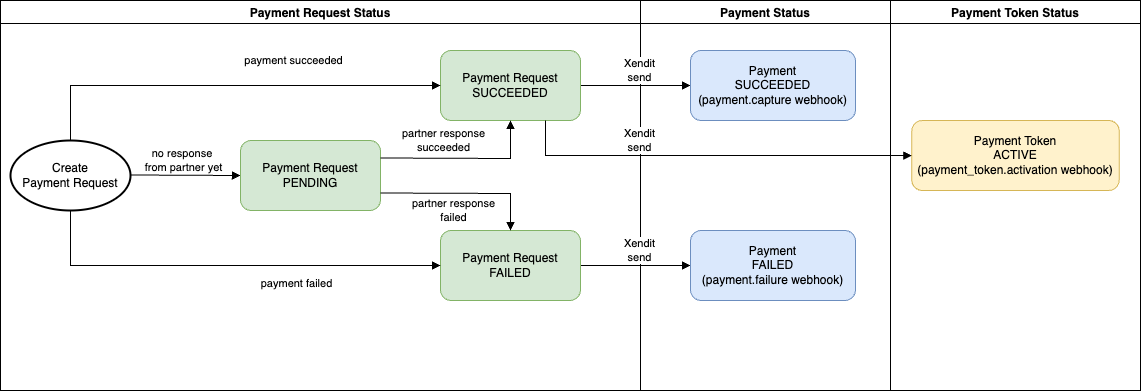

The diagram above was exported from draw.io. Its source (the exported page's mxGraphModel, read from the mxfile embedded in the PNG):
<mxGraphModel dx="1834" dy="1725" grid="1" gridSize="10" guides="1" tooltips="1" connect="1" arrows="1" fold="1" page="1" pageScale="1" pageWidth="850" pageHeight="1100" math="0" shadow="0">
  <root>
    <mxCell id="0" />
    <mxCell id="1" parent="0" />
    <mxCell id="AsgGRZ7g-SolGKf-JVAZ-2" value="" style="html=1;verticalAlign=bottom;labelBackgroundColor=none;endArrow=block;endFill=1;rounded=0;exitX=1;exitY=0.5;exitDx=0;exitDy=0;entryX=0;entryY=0.5;entryDx=0;entryDy=0;" parent="1" source="AsgGRZ7g-SolGKf-JVAZ-10" target="AsgGRZ7g-SolGKf-JVAZ-19" edge="1">
      <mxGeometry width="160" relative="1" as="geometry">
        <mxPoint x="130" y="215" as="sourcePoint" />
        <mxPoint x="660" y="210" as="targetPoint" />
      </mxGeometry>
    </mxCell>
    <mxCell id="AsgGRZ7g-SolGKf-JVAZ-4" value="" style="html=1;verticalAlign=bottom;labelBackgroundColor=none;endArrow=block;endFill=1;rounded=0;entryX=0;entryY=0.5;entryDx=0;entryDy=0;exitX=1;exitY=0.5;exitDx=0;exitDy=0;" parent="1" source="AsgGRZ7g-SolGKf-JVAZ-1" target="AsgGRZ7g-SolGKf-JVAZ-20" edge="1">
      <mxGeometry width="160" relative="1" as="geometry">
        <mxPoint x="550" y="-15.5" as="sourcePoint" />
        <mxPoint x="675" y="-15.5" as="targetPoint" />
      </mxGeometry>
    </mxCell>
    <mxCell id="AsgGRZ7g-SolGKf-JVAZ-5" value="Payment Request Status" style="swimlane;" parent="1" vertex="1">
      <mxGeometry x="-40" y="-30" width="640" height="390" as="geometry" />
    </mxCell>
    <mxCell id="AsgGRZ7g-SolGKf-JVAZ-6" value="payment succeeded" style="edgeLabel;html=1;align=center;verticalAlign=middle;resizable=0;points=[];" parent="AsgGRZ7g-SolGKf-JVAZ-5" vertex="1" connectable="0">
      <mxGeometry x="320" y="60" as="geometry">
        <mxPoint x="-28" y="-1" as="offset" />
      </mxGeometry>
    </mxCell>
    <mxCell id="AsgGRZ7g-SolGKf-JVAZ-7" value="payment failed&lt;span style=&quot;color: rgba(0, 0, 0, 0); font-family: monospace; font-size: 0px; text-align: start; background-color: rgb(251, 251, 251);&quot;&gt;%3CmxGraphModel%3E%3Croot%3E%3CmxCell%20id%3D%220%22%2F%3E%3CmxCell%20id%3D%221%22%20parent%3D%220%22%2F%3E%3CmxCell%20id%3D%222%22%20value%3D%22payment%20succeeded%22%20style%3D%22edgeLabel%3Bhtml%3D1%3Balign%3Dcenter%3BverticalAlign%3Dmiddle%3Bresizable%3D0%3Bpoints%3D%5B%5D%3B%22%20vertex%3D%221%22%20connectable%3D%220%22%20parent%3D%221%22%3E%3CmxGeometry%20x%3D%22280%22%20y%3D%2290%22%20as%3D%22geometry%22%3E%3CmxPoint%20x%3D%2235%22%20y%3D%222%22%20as%3D%22offset%22%2F%3E%3C%2FmxGeometry%3E%3C%2FmxCell%3E%3C%2Froot%3E%3C%2FmxGraphModel%3E&lt;/span&gt;" style="edgeLabel;html=1;align=center;verticalAlign=middle;resizable=0;points=[];" parent="AsgGRZ7g-SolGKf-JVAZ-5" vertex="1" connectable="0">
      <mxGeometry x="260" y="280" as="geometry">
        <mxPoint x="35" y="2" as="offset" />
      </mxGeometry>
    </mxCell>
    <mxCell id="AsgGRZ7g-SolGKf-JVAZ-8" value="Create&lt;div&gt;Payment Request&lt;/div&gt;" style="strokeWidth=2;html=1;shape=mxgraph.flowchart.start_1;whiteSpace=wrap;" parent="AsgGRZ7g-SolGKf-JVAZ-5" vertex="1">
      <mxGeometry x="10" y="140" width="120" height="70" as="geometry" />
    </mxCell>
    <mxCell id="AsgGRZ7g-SolGKf-JVAZ-9" value="" style="html=1;verticalAlign=bottom;labelBackgroundColor=none;endArrow=block;endFill=1;rounded=0;exitX=1;exitY=0.5;exitDx=0;exitDy=0;entryX=0;entryY=0.5;entryDx=0;entryDy=0;" parent="AsgGRZ7g-SolGKf-JVAZ-5" target="AsgGRZ7g-SolGKf-JVAZ-12" edge="1">
      <mxGeometry width="160" relative="1" as="geometry">
        <mxPoint x="130" y="174.5" as="sourcePoint" />
        <mxPoint x="250" y="174.5" as="targetPoint" />
      </mxGeometry>
    </mxCell>
    <mxCell id="AsgGRZ7g-SolGKf-JVAZ-10" value="Payment Request&lt;div&gt;FAILED&lt;/div&gt;" style="rounded=1;whiteSpace=wrap;html=1;fillColor=#d5e8d4;strokeColor=#82b366;" parent="AsgGRZ7g-SolGKf-JVAZ-5" vertex="1">
      <mxGeometry x="440" y="230" width="140" height="70" as="geometry" />
    </mxCell>
    <mxCell id="AsgGRZ7g-SolGKf-JVAZ-11" value="" style="html=1;verticalAlign=bottom;labelBackgroundColor=none;endArrow=block;endFill=1;rounded=0;exitX=0.5;exitY=1;exitDx=0;exitDy=0;entryX=0;entryY=0.5;entryDx=0;entryDy=0;exitPerimeter=0;" parent="AsgGRZ7g-SolGKf-JVAZ-5" source="AsgGRZ7g-SolGKf-JVAZ-8" target="AsgGRZ7g-SolGKf-JVAZ-10" edge="1">
      <mxGeometry width="160" relative="1" as="geometry">
        <mxPoint x="340" y="280" as="sourcePoint" />
        <mxPoint x="500" y="280" as="targetPoint" />
        <Array as="points">
          <mxPoint x="70" y="265" />
        </Array>
      </mxGeometry>
    </mxCell>
    <mxCell id="AsgGRZ7g-SolGKf-JVAZ-12" value="Payment Request&lt;div&gt;PENDING&lt;/div&gt;" style="rounded=1;whiteSpace=wrap;html=1;fillColor=#d5e8d4;strokeColor=#82b366;" parent="AsgGRZ7g-SolGKf-JVAZ-5" vertex="1">
      <mxGeometry x="240" y="140" width="140" height="70" as="geometry" />
    </mxCell>
    <mxCell id="AsgGRZ7g-SolGKf-JVAZ-13" value="&lt;div style=&quot;text-align: center;&quot;&gt;&lt;br&gt;&lt;/div&gt;" style="edgeLabel;html=1;align=center;verticalAlign=middle;resizable=0;points=[];" parent="AsgGRZ7g-SolGKf-JVAZ-5" vertex="1" connectable="0">
      <mxGeometry x="150" y="160" as="geometry">
        <mxPoint x="35" y="2" as="offset" />
      </mxGeometry>
    </mxCell>
    <mxCell id="AsgGRZ7g-SolGKf-JVAZ-14" value="no response&amp;nbsp;&lt;div&gt;from partner yet&lt;/div&gt;" style="edgeLabel;html=1;align=center;verticalAlign=middle;resizable=0;points=[];" parent="AsgGRZ7g-SolGKf-JVAZ-5" vertex="1" connectable="0">
      <mxGeometry x="210" y="160" as="geometry">
        <mxPoint x="-28" y="-1" as="offset" />
      </mxGeometry>
    </mxCell>
    <mxCell id="AsgGRZ7g-SolGKf-JVAZ-15" value="" style="html=1;verticalAlign=bottom;labelBackgroundColor=none;endArrow=block;endFill=1;rounded=0;exitX=1;exitY=0.75;exitDx=0;exitDy=0;entryX=0.5;entryY=0;entryDx=0;entryDy=0;" parent="AsgGRZ7g-SolGKf-JVAZ-5" source="AsgGRZ7g-SolGKf-JVAZ-12" target="AsgGRZ7g-SolGKf-JVAZ-10" edge="1">
      <mxGeometry width="160" relative="1" as="geometry">
        <mxPoint x="390" y="168" as="sourcePoint" />
        <mxPoint x="510" y="120" as="targetPoint" />
        <Array as="points">
          <mxPoint x="510" y="193" />
        </Array>
      </mxGeometry>
    </mxCell>
    <mxCell id="AsgGRZ7g-SolGKf-JVAZ-16" value="partner response&lt;div&gt;succeeded&lt;/div&gt;" style="edgeLabel;html=1;align=center;verticalAlign=middle;resizable=0;points=[];" parent="AsgGRZ7g-SolGKf-JVAZ-5" vertex="1" connectable="0">
      <mxGeometry x="470" y="140" as="geometry">
        <mxPoint x="-28" y="-1" as="offset" />
      </mxGeometry>
    </mxCell>
    <mxCell id="AsgGRZ7g-SolGKf-JVAZ-17" value="partner response&lt;div&gt;failed&lt;/div&gt;" style="edgeLabel;html=1;align=center;verticalAlign=middle;resizable=0;points=[];" parent="AsgGRZ7g-SolGKf-JVAZ-5" vertex="1" connectable="0">
      <mxGeometry x="480" y="210" as="geometry">
        <mxPoint x="-28" y="-1" as="offset" />
      </mxGeometry>
    </mxCell>
    <mxCell id="AsgGRZ7g-SolGKf-JVAZ-1" value="Payment Request&lt;div&gt;SUCCEEDED&lt;/div&gt;" style="rounded=1;whiteSpace=wrap;html=1;fillColor=#d5e8d4;strokeColor=#82b366;" parent="AsgGRZ7g-SolGKf-JVAZ-5" vertex="1">
      <mxGeometry x="440" y="50" width="140" height="70" as="geometry" />
    </mxCell>
    <mxCell id="AsgGRZ7g-SolGKf-JVAZ-3" value="" style="html=1;verticalAlign=bottom;labelBackgroundColor=none;endArrow=block;endFill=1;rounded=0;exitX=0.5;exitY=0;exitDx=0;exitDy=0;entryX=0;entryY=0.5;entryDx=0;entryDy=0;exitPerimeter=0;" parent="AsgGRZ7g-SolGKf-JVAZ-5" source="AsgGRZ7g-SolGKf-JVAZ-8" target="AsgGRZ7g-SolGKf-JVAZ-1" edge="1">
      <mxGeometry width="160" relative="1" as="geometry">
        <mxPoint x="370" y="340" as="sourcePoint" />
        <mxPoint x="430" y="150" as="targetPoint" />
        <Array as="points">
          <mxPoint x="70" y="85" />
        </Array>
      </mxGeometry>
    </mxCell>
    <mxCell id="AsgGRZ7g-SolGKf-JVAZ-23" value="" style="html=1;verticalAlign=bottom;labelBackgroundColor=none;endArrow=block;endFill=1;rounded=0;exitX=1;exitY=0.25;exitDx=0;exitDy=0;entryX=0.5;entryY=1;entryDx=0;entryDy=0;" parent="AsgGRZ7g-SolGKf-JVAZ-5" source="AsgGRZ7g-SolGKf-JVAZ-12" target="AsgGRZ7g-SolGKf-JVAZ-1" edge="1">
      <mxGeometry width="160" relative="1" as="geometry">
        <mxPoint x="80" y="280" as="sourcePoint" />
        <mxPoint x="500" y="170" as="targetPoint" />
        <Array as="points">
          <mxPoint x="510" y="158" />
        </Array>
      </mxGeometry>
    </mxCell>
    <mxCell id="AsgGRZ7g-SolGKf-JVAZ-18" value="Payment Status" style="swimlane;" parent="1" vertex="1">
      <mxGeometry x="600" y="-30" width="250" height="390" as="geometry" />
    </mxCell>
    <mxCell id="AsgGRZ7g-SolGKf-JVAZ-19" value="Payment&lt;div&gt;FAILED&lt;br&gt;(payment.failure webhook)&lt;/div&gt;" style="rounded=1;whiteSpace=wrap;html=1;fillColor=#dae8fc;strokeColor=#6c8ebf;" parent="AsgGRZ7g-SolGKf-JVAZ-18" vertex="1">
      <mxGeometry x="50" y="230" width="165" height="70" as="geometry" />
    </mxCell>
    <mxCell id="AsgGRZ7g-SolGKf-JVAZ-20" value="Payment&lt;div&gt;SUCCEEDED&lt;/div&gt;&lt;div&gt;(payment.capture webhook)&lt;/div&gt;" style="rounded=1;whiteSpace=wrap;html=1;fillColor=#dae8fc;strokeColor=#6c8ebf;" parent="AsgGRZ7g-SolGKf-JVAZ-18" vertex="1">
      <mxGeometry x="50" y="50" width="165" height="70" as="geometry" />
    </mxCell>
    <mxCell id="AsgGRZ7g-SolGKf-JVAZ-21" value="Xendit&lt;div&gt;send&lt;/div&gt;" style="edgeLabel;html=1;align=center;verticalAlign=middle;resizable=0;points=[];" parent="AsgGRZ7g-SolGKf-JVAZ-18" vertex="1" connectable="0">
      <mxGeometry x="-30" y="70" as="geometry">
        <mxPoint x="28" y="-1" as="offset" />
      </mxGeometry>
    </mxCell>
    <mxCell id="AsgGRZ7g-SolGKf-JVAZ-22" value="Xendit&lt;div&gt;send&lt;/div&gt;" style="edgeLabel;html=1;align=center;verticalAlign=middle;resizable=0;points=[];" parent="AsgGRZ7g-SolGKf-JVAZ-18" vertex="1" connectable="0">
      <mxGeometry x="-30" y="250" as="geometry">
        <mxPoint x="28" y="-1" as="offset" />
      </mxGeometry>
    </mxCell>
    <mxCell id="AsgGRZ7g-SolGKf-JVAZ-28" value="Xendit&lt;div&gt;send&lt;/div&gt;" style="edgeLabel;html=1;align=center;verticalAlign=middle;resizable=0;points=[];" parent="AsgGRZ7g-SolGKf-JVAZ-18" vertex="1" connectable="0">
      <mxGeometry x="-30" y="140" as="geometry">
        <mxPoint x="28" y="-1" as="offset" />
      </mxGeometry>
    </mxCell>
    <mxCell id="AsgGRZ7g-SolGKf-JVAZ-24" value="Payment Token Status" style="swimlane;" parent="1" vertex="1">
      <mxGeometry x="850" y="-30" width="250" height="390" as="geometry" />
    </mxCell>
    <mxCell id="r48YG8kkElftY9Jb_fRj-1" value="Payment Token&lt;div&gt;ACTIVE&lt;/div&gt;&lt;div&gt;(payment_token.activation webhook)&lt;/div&gt;" style="rounded=1;whiteSpace=wrap;html=1;fillColor=#fff2cc;strokeColor=#d6b656;" parent="AsgGRZ7g-SolGKf-JVAZ-24" vertex="1">
      <mxGeometry x="21.25" y="120" width="207.5" height="70" as="geometry" />
    </mxCell>
    <mxCell id="r48YG8kkElftY9Jb_fRj-2" value="" style="html=1;verticalAlign=bottom;labelBackgroundColor=none;endArrow=block;endFill=1;rounded=0;exitX=0.75;exitY=1;exitDx=0;exitDy=0;entryX=0;entryY=0.5;entryDx=0;entryDy=0;" parent="1" source="AsgGRZ7g-SolGKf-JVAZ-1" target="r48YG8kkElftY9Jb_fRj-1" edge="1">
      <mxGeometry width="160" relative="1" as="geometry">
        <mxPoint x="100" y="154.5" as="sourcePoint" />
        <mxPoint x="210" y="155" as="targetPoint" />
        <Array as="points">
          <mxPoint x="505" y="125" />
        </Array>
      </mxGeometry>
    </mxCell>
  </root>
</mxGraphModel>